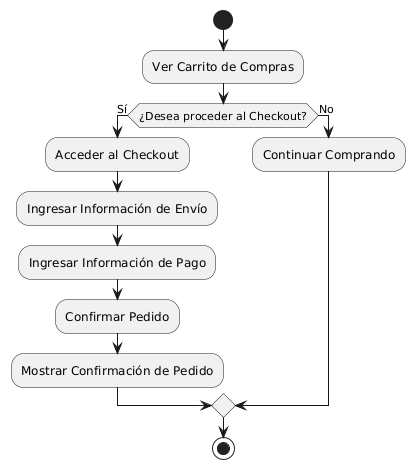

The diagram above was rendered by PlantUML. Its source (embedded in the PNG):
@startuml
start

:Ver Carrito de Compras;

if (¿Desea proceder al Checkout?) then (Sí)
  :Acceder al Checkout;
  :Ingresar Información de Envío;
  :Ingresar Información de Pago;
  :Confirmar Pedido;
  :Mostrar Confirmación de Pedido;
else (No)
  :Continuar Comprando;
endif

stop
@enduml